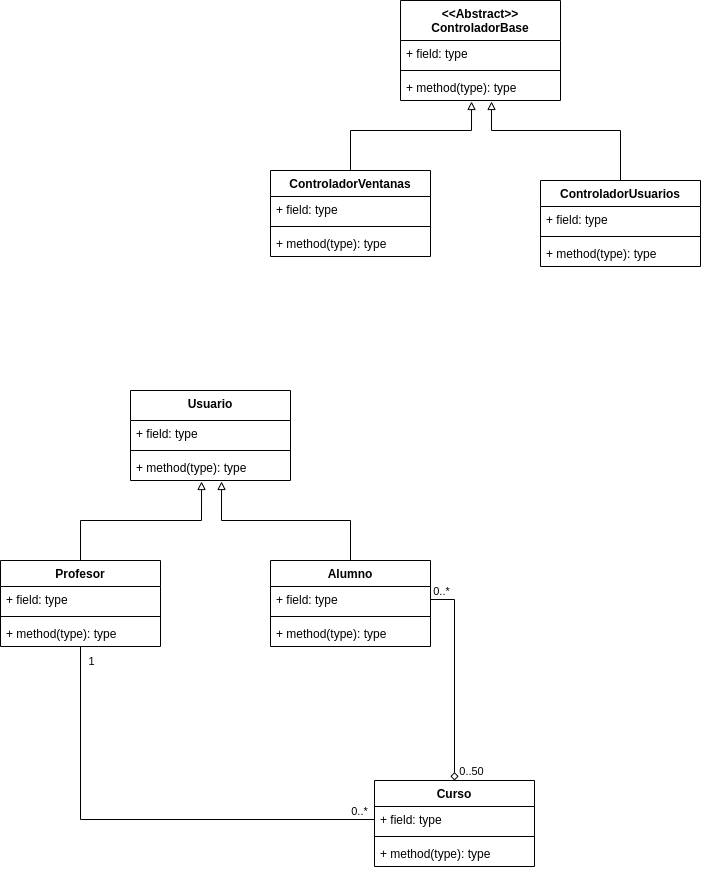

The diagram above was exported from draw.io. Its source (the exported page's mxGraphModel, read from the mxfile embedded in the PNG):
<mxGraphModel dx="1938" dy="1734" grid="1" gridSize="10" guides="1" tooltips="1" connect="1" arrows="1" fold="1" page="1" pageScale="1" pageWidth="827" pageHeight="1169" math="0" shadow="0">
  <root>
    <mxCell id="0" />
    <mxCell id="1" parent="0" />
    <mxCell id="6uc6zrOCTHd8WprvhgJi-1" value="&amp;lt;&amp;lt;Abstract&amp;gt;&amp;gt;&lt;div&gt;ControladorBase&lt;/div&gt;" style="swimlane;fontStyle=1;align=center;verticalAlign=top;childLayout=stackLayout;horizontal=1;startSize=40;horizontalStack=0;resizeParent=1;resizeParentMax=0;resizeLast=0;collapsible=1;marginBottom=0;whiteSpace=wrap;html=1;" parent="1" vertex="1">
      <mxGeometry x="360" y="-10" width="160" height="100" as="geometry" />
    </mxCell>
    <mxCell id="6uc6zrOCTHd8WprvhgJi-2" value="+ field: type" style="text;strokeColor=none;fillColor=none;align=left;verticalAlign=top;spacingLeft=4;spacingRight=4;overflow=hidden;rotatable=0;points=[[0,0.5],[1,0.5]];portConstraint=eastwest;whiteSpace=wrap;html=1;" parent="6uc6zrOCTHd8WprvhgJi-1" vertex="1">
      <mxGeometry y="40" width="160" height="26" as="geometry" />
    </mxCell>
    <mxCell id="6uc6zrOCTHd8WprvhgJi-3" value="" style="line;strokeWidth=1;fillColor=none;align=left;verticalAlign=middle;spacingTop=-1;spacingLeft=3;spacingRight=3;rotatable=0;labelPosition=right;points=[];portConstraint=eastwest;strokeColor=inherit;" parent="6uc6zrOCTHd8WprvhgJi-1" vertex="1">
      <mxGeometry y="66" width="160" height="8" as="geometry" />
    </mxCell>
    <mxCell id="6uc6zrOCTHd8WprvhgJi-4" value="+ method(type): type" style="text;strokeColor=none;fillColor=none;align=left;verticalAlign=top;spacingLeft=4;spacingRight=4;overflow=hidden;rotatable=0;points=[[0,0.5],[1,0.5]];portConstraint=eastwest;whiteSpace=wrap;html=1;" parent="6uc6zrOCTHd8WprvhgJi-1" vertex="1">
      <mxGeometry y="74" width="160" height="26" as="geometry" />
    </mxCell>
    <mxCell id="6uc6zrOCTHd8WprvhgJi-5" value="ControladorVentanas" style="swimlane;fontStyle=1;align=center;verticalAlign=top;childLayout=stackLayout;horizontal=1;startSize=26;horizontalStack=0;resizeParent=1;resizeParentMax=0;resizeLast=0;collapsible=1;marginBottom=0;whiteSpace=wrap;html=1;" parent="1" vertex="1">
      <mxGeometry x="230" y="160" width="160" height="86" as="geometry" />
    </mxCell>
    <mxCell id="6uc6zrOCTHd8WprvhgJi-6" value="+ field: type" style="text;strokeColor=none;fillColor=none;align=left;verticalAlign=top;spacingLeft=4;spacingRight=4;overflow=hidden;rotatable=0;points=[[0,0.5],[1,0.5]];portConstraint=eastwest;whiteSpace=wrap;html=1;" parent="6uc6zrOCTHd8WprvhgJi-5" vertex="1">
      <mxGeometry y="26" width="160" height="26" as="geometry" />
    </mxCell>
    <mxCell id="6uc6zrOCTHd8WprvhgJi-7" value="" style="line;strokeWidth=1;fillColor=none;align=left;verticalAlign=middle;spacingTop=-1;spacingLeft=3;spacingRight=3;rotatable=0;labelPosition=right;points=[];portConstraint=eastwest;strokeColor=inherit;" parent="6uc6zrOCTHd8WprvhgJi-5" vertex="1">
      <mxGeometry y="52" width="160" height="8" as="geometry" />
    </mxCell>
    <mxCell id="6uc6zrOCTHd8WprvhgJi-8" value="+ method(type): type" style="text;strokeColor=none;fillColor=none;align=left;verticalAlign=top;spacingLeft=4;spacingRight=4;overflow=hidden;rotatable=0;points=[[0,0.5],[1,0.5]];portConstraint=eastwest;whiteSpace=wrap;html=1;" parent="6uc6zrOCTHd8WprvhgJi-5" vertex="1">
      <mxGeometry y="60" width="160" height="26" as="geometry" />
    </mxCell>
    <mxCell id="6uc6zrOCTHd8WprvhgJi-9" value="ControladorUsuarios" style="swimlane;fontStyle=1;align=center;verticalAlign=top;childLayout=stackLayout;horizontal=1;startSize=26;horizontalStack=0;resizeParent=1;resizeParentMax=0;resizeLast=0;collapsible=1;marginBottom=0;whiteSpace=wrap;html=1;" parent="1" vertex="1">
      <mxGeometry x="500" y="170" width="160" height="86" as="geometry" />
    </mxCell>
    <mxCell id="6uc6zrOCTHd8WprvhgJi-10" value="+ field: type" style="text;strokeColor=none;fillColor=none;align=left;verticalAlign=top;spacingLeft=4;spacingRight=4;overflow=hidden;rotatable=0;points=[[0,0.5],[1,0.5]];portConstraint=eastwest;whiteSpace=wrap;html=1;" parent="6uc6zrOCTHd8WprvhgJi-9" vertex="1">
      <mxGeometry y="26" width="160" height="26" as="geometry" />
    </mxCell>
    <mxCell id="6uc6zrOCTHd8WprvhgJi-11" value="" style="line;strokeWidth=1;fillColor=none;align=left;verticalAlign=middle;spacingTop=-1;spacingLeft=3;spacingRight=3;rotatable=0;labelPosition=right;points=[];portConstraint=eastwest;strokeColor=inherit;" parent="6uc6zrOCTHd8WprvhgJi-9" vertex="1">
      <mxGeometry y="52" width="160" height="8" as="geometry" />
    </mxCell>
    <mxCell id="6uc6zrOCTHd8WprvhgJi-12" value="+ method(type): type" style="text;strokeColor=none;fillColor=none;align=left;verticalAlign=top;spacingLeft=4;spacingRight=4;overflow=hidden;rotatable=0;points=[[0,0.5],[1,0.5]];portConstraint=eastwest;whiteSpace=wrap;html=1;" parent="6uc6zrOCTHd8WprvhgJi-9" vertex="1">
      <mxGeometry y="60" width="160" height="26" as="geometry" />
    </mxCell>
    <mxCell id="6uc6zrOCTHd8WprvhgJi-15" style="edgeStyle=orthogonalEdgeStyle;rounded=0;orthogonalLoop=1;jettySize=auto;html=1;endArrow=block;endFill=0;entryX=0.444;entryY=1.038;entryDx=0;entryDy=0;entryPerimeter=0;exitX=0.5;exitY=0;exitDx=0;exitDy=0;" parent="1" source="6uc6zrOCTHd8WprvhgJi-5" target="6uc6zrOCTHd8WprvhgJi-4" edge="1">
      <mxGeometry relative="1" as="geometry">
        <mxPoint x="430" y="100" as="targetPoint" />
        <Array as="points">
          <mxPoint x="310" y="120" />
          <mxPoint x="431" y="120" />
        </Array>
      </mxGeometry>
    </mxCell>
    <mxCell id="6uc6zrOCTHd8WprvhgJi-16" style="edgeStyle=orthogonalEdgeStyle;rounded=0;orthogonalLoop=1;jettySize=auto;html=1;entryX=0.569;entryY=1.038;entryDx=0;entryDy=0;entryPerimeter=0;endArrow=block;endFill=0;" parent="1" source="6uc6zrOCTHd8WprvhgJi-9" target="6uc6zrOCTHd8WprvhgJi-4" edge="1">
      <mxGeometry relative="1" as="geometry">
        <Array as="points">
          <mxPoint x="580" y="120" />
          <mxPoint x="451" y="120" />
        </Array>
      </mxGeometry>
    </mxCell>
    <mxCell id="6uc6zrOCTHd8WprvhgJi-17" value="Usuario" style="swimlane;fontStyle=1;align=center;verticalAlign=top;childLayout=stackLayout;horizontal=1;startSize=30;horizontalStack=0;resizeParent=1;resizeParentMax=0;resizeLast=0;collapsible=1;marginBottom=0;whiteSpace=wrap;html=1;" parent="1" vertex="1">
      <mxGeometry x="90" y="380" width="160" height="90" as="geometry" />
    </mxCell>
    <mxCell id="6uc6zrOCTHd8WprvhgJi-18" value="+ field: type" style="text;strokeColor=none;fillColor=none;align=left;verticalAlign=top;spacingLeft=4;spacingRight=4;overflow=hidden;rotatable=0;points=[[0,0.5],[1,0.5]];portConstraint=eastwest;whiteSpace=wrap;html=1;" parent="6uc6zrOCTHd8WprvhgJi-17" vertex="1">
      <mxGeometry y="30" width="160" height="26" as="geometry" />
    </mxCell>
    <mxCell id="6uc6zrOCTHd8WprvhgJi-19" value="" style="line;strokeWidth=1;fillColor=none;align=left;verticalAlign=middle;spacingTop=-1;spacingLeft=3;spacingRight=3;rotatable=0;labelPosition=right;points=[];portConstraint=eastwest;strokeColor=inherit;" parent="6uc6zrOCTHd8WprvhgJi-17" vertex="1">
      <mxGeometry y="56" width="160" height="8" as="geometry" />
    </mxCell>
    <mxCell id="6uc6zrOCTHd8WprvhgJi-20" value="+ method(type): type" style="text;strokeColor=none;fillColor=none;align=left;verticalAlign=top;spacingLeft=4;spacingRight=4;overflow=hidden;rotatable=0;points=[[0,0.5],[1,0.5]];portConstraint=eastwest;whiteSpace=wrap;html=1;" parent="6uc6zrOCTHd8WprvhgJi-17" vertex="1">
      <mxGeometry y="64" width="160" height="26" as="geometry" />
    </mxCell>
    <mxCell id="6uc6zrOCTHd8WprvhgJi-39" style="edgeStyle=orthogonalEdgeStyle;rounded=0;orthogonalLoop=1;jettySize=auto;html=1;entryX=0;entryY=0.5;entryDx=0;entryDy=0;endArrow=none;startFill=0;" parent="1" source="6uc6zrOCTHd8WprvhgJi-21" target="6uc6zrOCTHd8WprvhgJi-32" edge="1">
      <mxGeometry relative="1" as="geometry" />
    </mxCell>
    <mxCell id="6uc6zrOCTHd8WprvhgJi-45" value="1" style="edgeLabel;html=1;align=center;verticalAlign=middle;resizable=0;points=[];" parent="6uc6zrOCTHd8WprvhgJi-39" vertex="1" connectable="0">
      <mxGeometry x="-0.9143" y="-1" relative="1" as="geometry">
        <mxPoint x="11" y="-6" as="offset" />
      </mxGeometry>
    </mxCell>
    <mxCell id="EhcpTJ7ubDnyHt4W73LY-1" value="0..*" style="edgeLabel;html=1;align=center;verticalAlign=middle;resizable=0;points=[];" parent="6uc6zrOCTHd8WprvhgJi-39" vertex="1" connectable="0">
      <mxGeometry x="0.9309" y="2" relative="1" as="geometry">
        <mxPoint y="-7" as="offset" />
      </mxGeometry>
    </mxCell>
    <mxCell id="6uc6zrOCTHd8WprvhgJi-21" value="Profesor" style="swimlane;fontStyle=1;align=center;verticalAlign=top;childLayout=stackLayout;horizontal=1;startSize=26;horizontalStack=0;resizeParent=1;resizeParentMax=0;resizeLast=0;collapsible=1;marginBottom=0;whiteSpace=wrap;html=1;" parent="1" vertex="1">
      <mxGeometry x="-40" y="550" width="160" height="86" as="geometry" />
    </mxCell>
    <mxCell id="6uc6zrOCTHd8WprvhgJi-22" value="+ field: type" style="text;strokeColor=none;fillColor=none;align=left;verticalAlign=top;spacingLeft=4;spacingRight=4;overflow=hidden;rotatable=0;points=[[0,0.5],[1,0.5]];portConstraint=eastwest;whiteSpace=wrap;html=1;" parent="6uc6zrOCTHd8WprvhgJi-21" vertex="1">
      <mxGeometry y="26" width="160" height="26" as="geometry" />
    </mxCell>
    <mxCell id="6uc6zrOCTHd8WprvhgJi-23" value="" style="line;strokeWidth=1;fillColor=none;align=left;verticalAlign=middle;spacingTop=-1;spacingLeft=3;spacingRight=3;rotatable=0;labelPosition=right;points=[];portConstraint=eastwest;strokeColor=inherit;" parent="6uc6zrOCTHd8WprvhgJi-21" vertex="1">
      <mxGeometry y="52" width="160" height="8" as="geometry" />
    </mxCell>
    <mxCell id="6uc6zrOCTHd8WprvhgJi-24" value="+ method(type): type" style="text;strokeColor=none;fillColor=none;align=left;verticalAlign=top;spacingLeft=4;spacingRight=4;overflow=hidden;rotatable=0;points=[[0,0.5],[1,0.5]];portConstraint=eastwest;whiteSpace=wrap;html=1;" parent="6uc6zrOCTHd8WprvhgJi-21" vertex="1">
      <mxGeometry y="60" width="160" height="26" as="geometry" />
    </mxCell>
    <mxCell id="6uc6zrOCTHd8WprvhgJi-25" value="Alumno" style="swimlane;fontStyle=1;align=center;verticalAlign=top;childLayout=stackLayout;horizontal=1;startSize=26;horizontalStack=0;resizeParent=1;resizeParentMax=0;resizeLast=0;collapsible=1;marginBottom=0;whiteSpace=wrap;html=1;" parent="1" vertex="1">
      <mxGeometry x="230" y="550" width="160" height="86" as="geometry" />
    </mxCell>
    <mxCell id="6uc6zrOCTHd8WprvhgJi-26" value="+ field: type" style="text;strokeColor=none;fillColor=none;align=left;verticalAlign=top;spacingLeft=4;spacingRight=4;overflow=hidden;rotatable=0;points=[[0,0.5],[1,0.5]];portConstraint=eastwest;whiteSpace=wrap;html=1;" parent="6uc6zrOCTHd8WprvhgJi-25" vertex="1">
      <mxGeometry y="26" width="160" height="26" as="geometry" />
    </mxCell>
    <mxCell id="6uc6zrOCTHd8WprvhgJi-27" value="" style="line;strokeWidth=1;fillColor=none;align=left;verticalAlign=middle;spacingTop=-1;spacingLeft=3;spacingRight=3;rotatable=0;labelPosition=right;points=[];portConstraint=eastwest;strokeColor=inherit;" parent="6uc6zrOCTHd8WprvhgJi-25" vertex="1">
      <mxGeometry y="52" width="160" height="8" as="geometry" />
    </mxCell>
    <mxCell id="6uc6zrOCTHd8WprvhgJi-28" value="+ method(type): type" style="text;strokeColor=none;fillColor=none;align=left;verticalAlign=top;spacingLeft=4;spacingRight=4;overflow=hidden;rotatable=0;points=[[0,0.5],[1,0.5]];portConstraint=eastwest;whiteSpace=wrap;html=1;" parent="6uc6zrOCTHd8WprvhgJi-25" vertex="1">
      <mxGeometry y="60" width="160" height="26" as="geometry" />
    </mxCell>
    <mxCell id="6uc6zrOCTHd8WprvhgJi-29" style="edgeStyle=orthogonalEdgeStyle;rounded=0;orthogonalLoop=1;jettySize=auto;html=1;endArrow=block;endFill=0;entryX=0.444;entryY=1.038;entryDx=0;entryDy=0;entryPerimeter=0;exitX=0.5;exitY=0;exitDx=0;exitDy=0;" parent="1" source="6uc6zrOCTHd8WprvhgJi-21" target="6uc6zrOCTHd8WprvhgJi-20" edge="1">
      <mxGeometry relative="1" as="geometry">
        <mxPoint x="160" y="490" as="targetPoint" />
        <Array as="points">
          <mxPoint x="40" y="510" />
          <mxPoint x="161" y="510" />
        </Array>
      </mxGeometry>
    </mxCell>
    <mxCell id="6uc6zrOCTHd8WprvhgJi-30" style="edgeStyle=orthogonalEdgeStyle;rounded=0;orthogonalLoop=1;jettySize=auto;html=1;entryX=0.569;entryY=1.038;entryDx=0;entryDy=0;entryPerimeter=0;endArrow=block;endFill=0;" parent="1" source="6uc6zrOCTHd8WprvhgJi-25" target="6uc6zrOCTHd8WprvhgJi-20" edge="1">
      <mxGeometry relative="1" as="geometry">
        <Array as="points">
          <mxPoint x="310" y="510" />
          <mxPoint x="181" y="510" />
        </Array>
      </mxGeometry>
    </mxCell>
    <mxCell id="6uc6zrOCTHd8WprvhgJi-31" value="Curso" style="swimlane;fontStyle=1;align=center;verticalAlign=top;childLayout=stackLayout;horizontal=1;startSize=26;horizontalStack=0;resizeParent=1;resizeParentMax=0;resizeLast=0;collapsible=1;marginBottom=0;whiteSpace=wrap;html=1;" parent="1" vertex="1">
      <mxGeometry x="334" y="770" width="160" height="86" as="geometry" />
    </mxCell>
    <mxCell id="6uc6zrOCTHd8WprvhgJi-32" value="+ field: type" style="text;strokeColor=none;fillColor=none;align=left;verticalAlign=top;spacingLeft=4;spacingRight=4;overflow=hidden;rotatable=0;points=[[0,0.5],[1,0.5]];portConstraint=eastwest;whiteSpace=wrap;html=1;" parent="6uc6zrOCTHd8WprvhgJi-31" vertex="1">
      <mxGeometry y="26" width="160" height="26" as="geometry" />
    </mxCell>
    <mxCell id="6uc6zrOCTHd8WprvhgJi-33" value="" style="line;strokeWidth=1;fillColor=none;align=left;verticalAlign=middle;spacingTop=-1;spacingLeft=3;spacingRight=3;rotatable=0;labelPosition=right;points=[];portConstraint=eastwest;strokeColor=inherit;" parent="6uc6zrOCTHd8WprvhgJi-31" vertex="1">
      <mxGeometry y="52" width="160" height="8" as="geometry" />
    </mxCell>
    <mxCell id="6uc6zrOCTHd8WprvhgJi-34" value="+ method(type): type" style="text;strokeColor=none;fillColor=none;align=left;verticalAlign=top;spacingLeft=4;spacingRight=4;overflow=hidden;rotatable=0;points=[[0,0.5],[1,0.5]];portConstraint=eastwest;whiteSpace=wrap;html=1;" parent="6uc6zrOCTHd8WprvhgJi-31" vertex="1">
      <mxGeometry y="60" width="160" height="26" as="geometry" />
    </mxCell>
    <mxCell id="6uc6zrOCTHd8WprvhgJi-37" style="edgeStyle=orthogonalEdgeStyle;rounded=0;orthogonalLoop=1;jettySize=auto;html=1;exitX=1;exitY=0.5;exitDx=0;exitDy=0;endArrow=diamond;endFill=0;" parent="1" source="6uc6zrOCTHd8WprvhgJi-26" target="6uc6zrOCTHd8WprvhgJi-31" edge="1">
      <mxGeometry relative="1" as="geometry" />
    </mxCell>
    <mxCell id="6uc6zrOCTHd8WprvhgJi-41" value="0..*" style="edgeLabel;html=1;align=center;verticalAlign=middle;resizable=0;points=[];" parent="6uc6zrOCTHd8WprvhgJi-37" vertex="1" connectable="0">
      <mxGeometry x="-0.8927" y="1" relative="1" as="geometry">
        <mxPoint x="-1" y="-8" as="offset" />
      </mxGeometry>
    </mxCell>
    <mxCell id="6uc6zrOCTHd8WprvhgJi-42" value="0..50" style="edgeLabel;html=1;align=center;verticalAlign=middle;resizable=0;points=[];" parent="6uc6zrOCTHd8WprvhgJi-37" vertex="1" connectable="0">
      <mxGeometry x="0.8341" relative="1" as="geometry">
        <mxPoint x="16" y="7" as="offset" />
      </mxGeometry>
    </mxCell>
  </root>
</mxGraphModel>